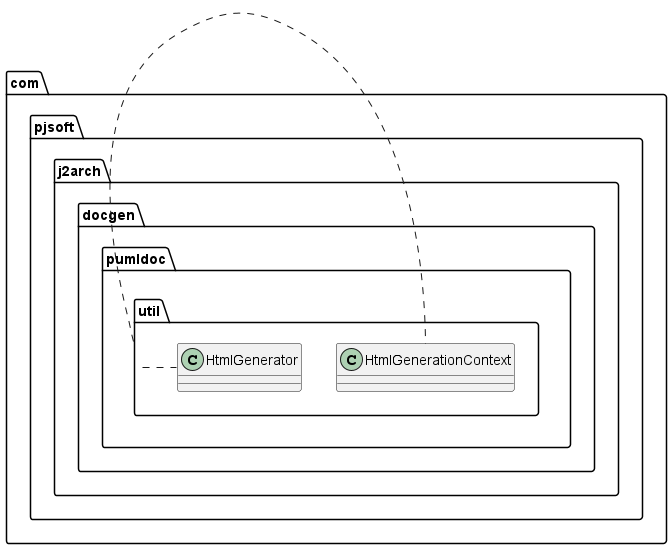

The diagram above was rendered by PlantUML. Its source (embedded in the PNG):
@startuml
package com.pjsoft.j2arch.docgen.pumldoc.util {
    com.pjsoft.j2arch.docgen.pumldoc.util.HtmlGenerationContext
    com.pjsoft.j2arch.docgen.pumldoc.util.HtmlGenerator
}
@enduml